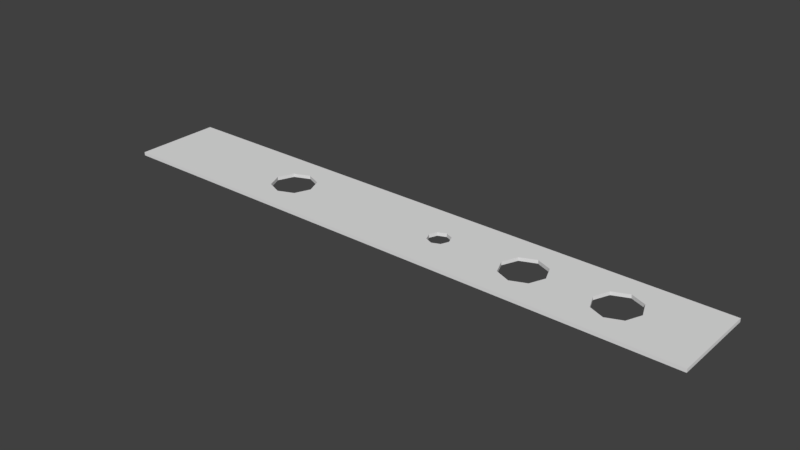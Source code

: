 # Source: Lochstreifen11.blend  (saved by Blender 2.77.0; exported with 4.5.12 LTS)
import bpy
from mathutils import Matrix  # noqa: F401  (used for matrix-valued properties, if any)

bpy.ops.wm.read_factory_settings(use_empty=True)
scene = bpy.context.scene
scene.name = 'Scene'

# ---- collections
col_collection_1 = bpy.data.collections.new('Collection 1'); scene.collection.children.link(col_collection_1)

# ---- world
world_world = bpy.data.worlds.new('World'); scene.world = world_world
world_world.color = (0.05088, 0.05088, 0.05088)
world_world.use_sun_shadow = False
world_world.sun_shadow_jitter_overblur = 0.0
world_world.cycles.sampling_method = 'MANUAL'

# ---- meshes
me_plane = bpy.data.meshes.new('Plane')
me_plane.from_pydata([(-1.0, -1.0, 0.0), (1.0, -1.0, 0.0), (-1.0, 1.0, 0.0), (1.0, 1.0, 0.0), (0.146, 1.0, 0.0), (0.146, -1.0, 0.0), (0.146, -0.25, 0.0), (0.1095, 0.0, 0.0), (0.146, 0.25, 0.0), (0.1825, 0.0, 0.0), (1.0, 0.0, 0.0), (-1.0, 0.0, 0.0), (0.1202, -0.1768, 0.0), (0.1202, 0.1768, 0.0), (0.1718, 0.1768, 0.0), (0.1718, -0.1768, 0.0), (0.7299, -1.0, 0.0), (0.7299, 1.0, 0.0), (0.6783, 0.3535, 0.0), (0.8029, 0.0, 0.0), (0.6569, 0.0, 0.0), (0.7299, 0.5, 0.0), (0.7299, -0.5, 0.0), (0.6783, -0.3535, 0.0), (0.7815, 0.3535, 0.0), (0.7815, -0.3535, 0.0), (0.3863, 0.3535, 0.0), (0.4379, 1.0, 0.0), (0.4379, -1.0, 0.0), (0.5109, 0.0, 0.0), (0.3649, 0.0, 0.0), (0.4379, 0.5, 0.0), (0.4379, -0.5, 0.0), (0.3863, -0.3535, 0.0), (0.4895, 0.3535, 0.0), (0.4895, -0.3535, 0.0), (-0.4895, 0.3535, 0.0), (-0.3649, 0.0, 0.0), (-0.5109, 0.0, 0.0), (-0.4379, 0.5, 0.0), (-0.4379, -0.5, 0.0), (-0.4895, -0.3535, 0.0), (-0.3863, 0.3535, 0.0), (-0.3863, -0.3535, 0.0), (-0.4379, 1.0, 0.0), (-0.4379, -1.0, 0.0), (-1.0, -1.0, 0.01), (1.0, -1.0, 0.01), (-1.0, 1.0, 0.01), (1.0, 1.0, 0.01), (0.146, 1.0, 0.01), (0.146, -1.0, 0.01), (0.146, -0.25, 0.01), (0.1095, 0.0, 0.01), (0.146, 0.25, 0.01), (0.1825, 0.0, 0.01), (1.0, 0.0, 0.01), (-1.0, 0.0, 0.01), (0.1202, -0.1768, 0.01), (0.1202, 0.1768, 0.01), (0.1718, 0.1768, 0.01), (0.1718, -0.1768, 0.01), (0.7299, -1.0, 0.01), (0.7299, 1.0, 0.01), (0.6783, 0.3535, 0.01), (0.8029, 0.0, 0.01), (0.6569, 0.0, 0.01), (0.7299, 0.5, 0.01), (0.7299, -0.5, 0.01), (0.6783, -0.3535, 0.01), (0.7815, 0.3535, 0.01), (0.7815, -0.3535, 0.01), (0.3863, 0.3535, 0.01), (0.4379, 1.0, 0.01), (0.4379, -1.0, 0.01), (0.5109, 0.0, 0.01), (0.3649, 0.0, 0.01), (0.4379, 0.5, 0.01), (0.4379, -0.5, 0.01), (0.3863, -0.3535, 0.01), (0.4895, 0.3535, 0.01), (0.4895, -0.3535, 0.01), (-0.4895, 0.3535, 0.01), (-0.3649, 0.0, 0.01), (-0.5109, 0.0, 0.01), (-0.4379, 0.5, 0.01), (-0.4379, -0.5, 0.01), (-0.4895, -0.3535, 0.01), (-0.3863, 0.3535, 0.01), (-0.3863, -0.3535, 0.01), (-0.4379, 1.0, 0.01), (-0.4379, -1.0, 0.01)], [], [(5, 45, 40, 43, 37, 7, 12, 6), (13, 7, 37, 42, 39, 44, 4, 8), (22, 25, 19, 10, 1, 16), (10, 19, 24, 21, 17, 3), (9, 14, 8, 4, 27, 31, 26, 30), (20, 29, 34, 31, 27, 17, 21, 18), (35, 29, 20, 23, 22, 16, 28, 32), (15, 9, 30, 33, 32, 28, 5, 6), (11, 38, 41, 40, 45, 0), (2, 44, 39, 36, 38, 11), (51, 52, 58, 53, 83, 89, 86, 91), (59, 54, 50, 90, 85, 88, 83, 53), (68, 62, 47, 56, 65, 71), (56, 49, 63, 67, 70, 65), (55, 76, 72, 77, 73, 50, 54, 60), (66, 64, 67, 63, 73, 77, 80, 75), (81, 78, 74, 62, 68, 69, 66, 75), (61, 52, 51, 74, 78, 79, 76, 55), (57, 46, 91, 86, 87, 84), (48, 57, 84, 82, 85, 90), (45, 5, 51, 91), (22, 23, 69, 68), (8, 14, 60, 54), (15, 6, 52, 61), (19, 25, 71, 65), (9, 15, 61, 55), (2, 11, 57, 48), (18, 21, 67, 64), (16, 1, 47, 62), (41, 38, 84, 87), (12, 7, 53, 58), (33, 30, 76, 79), (3, 17, 63, 49), (42, 37, 83, 88), (13, 8, 54, 59), (17, 27, 73, 63), (24, 19, 65, 70), (38, 36, 82, 84), (14, 9, 55, 60), (28, 16, 62, 74), (35, 32, 78, 81), (39, 42, 88, 85), (20, 18, 64, 66), (34, 29, 75, 80), (40, 41, 87, 86), (30, 26, 72, 76), (37, 43, 89, 83), (31, 34, 80, 77), (27, 4, 50, 73), (36, 39, 85, 82), (32, 33, 79, 78), (5, 28, 74, 51), (4, 44, 90, 50), (43, 40, 86, 89), (29, 35, 81, 75), (11, 0, 46, 57), (23, 20, 66, 69), (0, 45, 91, 46), (1, 10, 56, 47), (26, 31, 77, 72), (10, 3, 49, 56), (25, 22, 68, 71), (6, 12, 58, 52), (44, 2, 48, 90), (21, 24, 70, 67), (7, 13, 59, 53)])
me_plane.use_remesh_preserve_volume = False
me_plane.use_remesh_preserve_attributes = False
me_plane.use_mirror_vertex_groups = False
me_plane.update()

# ---- objects
ob_plane = bpy.data.objects.new('Plane', me_plane)

# ---- transforms, parenting, visibility, modifiers, constraints
ob_plane.location = (0.0, 0.0, 0.0)
ob_plane.scale = (0.87, 0.127, 1.0)
ob_plane.lineart.crease_threshold = 0.0

# ---- collection membership
col_collection_1.objects.link(ob_plane)

# ---- scene / render settings (as saved in the file)
scene.frame_start = 1; scene.frame_end = 250; scene.frame_set(1)
scene.render.engine = 'BLENDER_EEVEE_NEXT'
scene.render.resolution_percentage = 50
scene.render.dither_intensity = 0.0
scene.cycles.use_denoising = False
scene.cycles.samples = 128
scene.cycles.sampling_pattern = 'TABULATED_SOBOL'
scene.cycles.light_sampling_threshold = 0.0
scene.cycles.use_adaptive_sampling = False
scene.cycles.use_light_tree = False
scene.cycles.blur_glossy = 0.0
scene.cycles.sample_clamp_indirect = 0.0
scene.view_settings.view_transform = 'Standard'
bpy.context.view_layer.update()

# ---- added for rendering (the .blend has no active camera and no usable light): camera, sun
cam_auto = bpy.data.cameras.new('AutoCamera')
cam_auto.lens = 50.0
cam_auto.sensor_width = 36.0
cam_auto.clip_end = 1000.0
ob_auto_camera = bpy.data.objects.new('AutoCamera', cam_auto)
scene.collection.objects.link(ob_auto_camera)
ob_auto_camera.location = (1.62698, -1.95238, 1.30658)
ob_auto_camera.rotation_euler = (1.09748, -7.21219e-08, 0.694738)
scene.camera = ob_auto_camera
light_auto_sun = bpy.data.lights.new('AutoSun', 'SUN')
light_auto_sun.energy = 3.0
light_auto_sun.angle = 0.0523599
ob_auto_sun = bpy.data.objects.new('AutoSun', light_auto_sun)
scene.collection.objects.link(ob_auto_sun)
ob_auto_sun.rotation_euler = (0.872665, 0.174533, 0.523599)
bpy.context.view_layer.update()
